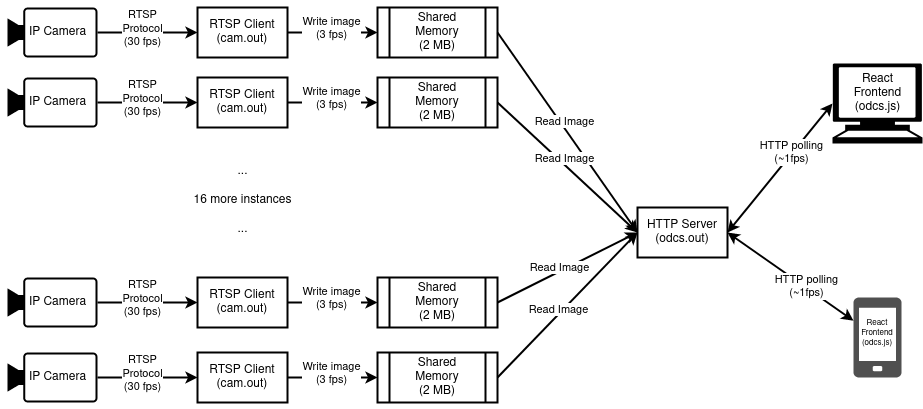

The diagram above was exported from draw.io. Its source (the exported page's mxGraphModel, read from the mxfile embedded in the PNG):
<mxGraphModel dx="1718" dy="901" grid="1" gridSize="10" guides="1" tooltips="1" connect="1" arrows="1" fold="1" page="1" pageScale="1" pageWidth="850" pageHeight="1100" math="0" shadow="0">
  <root>
    <mxCell id="0" />
    <mxCell id="1" parent="0" />
    <mxCell id="k68_5YPGHtgoW6fo5KtN-3" value="&lt;div&gt;RTSP Client&lt;/div&gt;&lt;div&gt;(cam.out)&lt;br&gt;&lt;/div&gt;" style="rounded=0;whiteSpace=wrap;html=1;strokeWidth=2;" parent="1" vertex="1">
      <mxGeometry x="230" y="90" width="90" height="50" as="geometry" />
    </mxCell>
    <mxCell id="k68_5YPGHtgoW6fo5KtN-6" value="" style="points=[[0,0.5,0],[0.19,0.02,0],[0.59,0,0],[0.985,0.02,0],[1,0.5,0],[0.985,0.98,0],[0.59,1,0],[0.19,0.98,0]];verticalLabelPosition=bottom;sketch=0;html=1;verticalAlign=top;aspect=fixed;align=center;pointerEvents=1;shape=mxgraph.cisco19.camera;fillColor=#000000;strokeColor=none;strokeWidth=14;" parent="1" vertex="1">
      <mxGeometry x="40" y="90" width="90" height="50" as="geometry" />
    </mxCell>
    <mxCell id="k68_5YPGHtgoW6fo5KtN-7" value="" style="endArrow=classic;html=1;rounded=0;exitX=1;exitY=0.5;exitDx=0;exitDy=0;exitPerimeter=0;entryX=0;entryY=0.5;entryDx=0;entryDy=0;strokeWidth=2;" parent="1" source="k68_5YPGHtgoW6fo5KtN-6" target="k68_5YPGHtgoW6fo5KtN-3" edge="1">
      <mxGeometry width="50" height="50" relative="1" as="geometry">
        <mxPoint x="120" y="280" as="sourcePoint" />
        <mxPoint x="170" y="230" as="targetPoint" />
        <Array as="points">
          <mxPoint x="190" y="115" />
        </Array>
      </mxGeometry>
    </mxCell>
    <mxCell id="k68_5YPGHtgoW6fo5KtN-8" value="&lt;div&gt;RTSP&lt;/div&gt;&lt;div&gt;Protocol&lt;/div&gt;&lt;div&gt;(30 fps)&lt;br&gt;&lt;/div&gt;" style="edgeLabel;html=1;align=center;verticalAlign=middle;resizable=0;points=[];" parent="k68_5YPGHtgoW6fo5KtN-7" vertex="1" connectable="0">
      <mxGeometry x="-0.0933" y="4" relative="1" as="geometry">
        <mxPoint as="offset" />
      </mxGeometry>
    </mxCell>
    <mxCell id="TewLs_EhTVlk3Gnn2zk7-1" value="&lt;div&gt;Shared&lt;/div&gt;&lt;div&gt;Memory&lt;/div&gt;&lt;div&gt;(2 MB)&lt;br&gt;&lt;/div&gt;" style="shape=process;whiteSpace=wrap;html=1;backgroundOutline=1;strokeWidth=2;" parent="1" vertex="1">
      <mxGeometry x="410" y="90" width="120" height="50" as="geometry" />
    </mxCell>
    <mxCell id="TewLs_EhTVlk3Gnn2zk7-2" value="" style="endArrow=classic;html=1;rounded=0;exitX=1;exitY=0.5;exitDx=0;exitDy=0;entryX=0;entryY=0.5;entryDx=0;entryDy=0;strokeWidth=2;" parent="1" source="k68_5YPGHtgoW6fo5KtN-3" target="TewLs_EhTVlk3Gnn2zk7-1" edge="1">
      <mxGeometry width="50" height="50" relative="1" as="geometry">
        <mxPoint x="370" y="210" as="sourcePoint" />
        <mxPoint x="500" y="210" as="targetPoint" />
        <Array as="points" />
      </mxGeometry>
    </mxCell>
    <mxCell id="TewLs_EhTVlk3Gnn2zk7-3" value="&lt;div&gt;Write image&lt;/div&gt;&lt;div&gt;(3 fps)&lt;br&gt;&lt;/div&gt;" style="edgeLabel;html=1;align=center;verticalAlign=middle;resizable=0;points=[];" parent="TewLs_EhTVlk3Gnn2zk7-2" vertex="1" connectable="0">
      <mxGeometry x="-0.0933" y="4" relative="1" as="geometry">
        <mxPoint x="3" as="offset" />
      </mxGeometry>
    </mxCell>
    <mxCell id="TewLs_EhTVlk3Gnn2zk7-5" value="&lt;div&gt;HTTP Server&lt;/div&gt;&lt;div&gt;(odcs.out)&lt;br&gt;&lt;/div&gt;" style="rounded=0;whiteSpace=wrap;html=1;strokeWidth=2;" parent="1" vertex="1">
      <mxGeometry x="670" y="290" width="90" height="50" as="geometry" />
    </mxCell>
    <mxCell id="TewLs_EhTVlk3Gnn2zk7-6" value="" style="endArrow=classic;html=1;rounded=0;exitX=1;exitY=0.5;exitDx=0;exitDy=0;entryX=0;entryY=0.5;entryDx=0;entryDy=0;strokeWidth=2;" parent="1" source="TewLs_EhTVlk3Gnn2zk7-1" target="TewLs_EhTVlk3Gnn2zk7-5" edge="1">
      <mxGeometry width="50" height="50" relative="1" as="geometry">
        <mxPoint x="610" y="100" as="sourcePoint" />
        <mxPoint x="720" y="100" as="targetPoint" />
        <Array as="points" />
      </mxGeometry>
    </mxCell>
    <mxCell id="TewLs_EhTVlk3Gnn2zk7-7" value="Read Image" style="edgeLabel;html=1;align=center;verticalAlign=middle;resizable=0;points=[];" parent="TewLs_EhTVlk3Gnn2zk7-6" vertex="1" connectable="0">
      <mxGeometry x="-0.0933" y="4" relative="1" as="geometry">
        <mxPoint as="offset" />
      </mxGeometry>
    </mxCell>
    <mxCell id="TewLs_EhTVlk3Gnn2zk7-9" value="" style="endArrow=classic;startArrow=classic;html=1;rounded=0;exitX=1;exitY=0.5;exitDx=0;exitDy=0;strokeWidth=2;entryX=0;entryY=0.5;entryDx=0;entryDy=0;entryPerimeter=0;" parent="1" source="TewLs_EhTVlk3Gnn2zk7-5" target="eqOkNrcOr78Is7jvoKHY-42" edge="1">
      <mxGeometry width="50" height="50" relative="1" as="geometry">
        <mxPoint x="700" y="265" as="sourcePoint" />
        <mxPoint x="890" y="247.75862068965523" as="targetPoint" />
      </mxGeometry>
    </mxCell>
    <mxCell id="TewLs_EhTVlk3Gnn2zk7-10" value="HTTP polling&#10;(~1fps)" style="edgeLabel;html=1;align=center;verticalAlign=middle;resizable=0;points=[];" parent="TewLs_EhTVlk3Gnn2zk7-9" vertex="1" connectable="0">
      <mxGeometry x="0.2337" y="1" relative="1" as="geometry">
        <mxPoint as="offset" />
      </mxGeometry>
    </mxCell>
    <mxCell id="eqOkNrcOr78Is7jvoKHY-1" value="&lt;div&gt;RTSP Client&lt;/div&gt;&lt;div&gt;(cam.out)&lt;br&gt;&lt;/div&gt;" style="rounded=0;whiteSpace=wrap;html=1;strokeWidth=2;" vertex="1" parent="1">
      <mxGeometry x="230" y="160" width="90" height="50" as="geometry" />
    </mxCell>
    <mxCell id="eqOkNrcOr78Is7jvoKHY-2" value="" style="points=[[0,0.5,0],[0.19,0.02,0],[0.59,0,0],[0.985,0.02,0],[1,0.5,0],[0.985,0.98,0],[0.59,1,0],[0.19,0.98,0]];verticalLabelPosition=bottom;sketch=0;html=1;verticalAlign=top;aspect=fixed;align=center;pointerEvents=1;shape=mxgraph.cisco19.camera;fillColor=#000000;strokeColor=none;strokeWidth=14;" vertex="1" parent="1">
      <mxGeometry x="40" y="160" width="90" height="50" as="geometry" />
    </mxCell>
    <mxCell id="eqOkNrcOr78Is7jvoKHY-3" value="" style="endArrow=classic;html=1;rounded=0;exitX=1;exitY=0.5;exitDx=0;exitDy=0;exitPerimeter=0;entryX=0;entryY=0.5;entryDx=0;entryDy=0;strokeWidth=2;" edge="1" parent="1" source="eqOkNrcOr78Is7jvoKHY-2" target="eqOkNrcOr78Is7jvoKHY-1">
      <mxGeometry width="50" height="50" relative="1" as="geometry">
        <mxPoint x="120" y="350" as="sourcePoint" />
        <mxPoint x="170" y="300" as="targetPoint" />
        <Array as="points">
          <mxPoint x="190" y="185" />
        </Array>
      </mxGeometry>
    </mxCell>
    <mxCell id="eqOkNrcOr78Is7jvoKHY-4" value="&lt;div&gt;RTSP&lt;/div&gt;&lt;div&gt;Protocol&lt;/div&gt;&lt;div&gt;(30 fps)&lt;br&gt;&lt;/div&gt;" style="edgeLabel;html=1;align=center;verticalAlign=middle;resizable=0;points=[];" vertex="1" connectable="0" parent="eqOkNrcOr78Is7jvoKHY-3">
      <mxGeometry x="-0.0933" y="4" relative="1" as="geometry">
        <mxPoint as="offset" />
      </mxGeometry>
    </mxCell>
    <mxCell id="eqOkNrcOr78Is7jvoKHY-5" value="&lt;div&gt;Shared&lt;/div&gt;&lt;div&gt;Memory&lt;/div&gt;&lt;div&gt;(2 MB)&lt;br&gt;&lt;/div&gt;" style="shape=process;whiteSpace=wrap;html=1;backgroundOutline=1;strokeWidth=2;" vertex="1" parent="1">
      <mxGeometry x="410" y="160" width="120" height="50" as="geometry" />
    </mxCell>
    <mxCell id="eqOkNrcOr78Is7jvoKHY-6" value="" style="endArrow=classic;html=1;rounded=0;exitX=1;exitY=0.5;exitDx=0;exitDy=0;entryX=0;entryY=0.5;entryDx=0;entryDy=0;strokeWidth=2;" edge="1" parent="1" source="eqOkNrcOr78Is7jvoKHY-1" target="eqOkNrcOr78Is7jvoKHY-5">
      <mxGeometry width="50" height="50" relative="1" as="geometry">
        <mxPoint x="370" y="280" as="sourcePoint" />
        <mxPoint x="500" y="280" as="targetPoint" />
        <Array as="points" />
      </mxGeometry>
    </mxCell>
    <mxCell id="eqOkNrcOr78Is7jvoKHY-7" value="&lt;div&gt;Write image&lt;/div&gt;&lt;div&gt;(3 fps)&lt;br&gt;&lt;/div&gt;" style="edgeLabel;html=1;align=center;verticalAlign=middle;resizable=0;points=[];" vertex="1" connectable="0" parent="eqOkNrcOr78Is7jvoKHY-6">
      <mxGeometry x="-0.0933" y="4" relative="1" as="geometry">
        <mxPoint x="3" as="offset" />
      </mxGeometry>
    </mxCell>
    <mxCell id="eqOkNrcOr78Is7jvoKHY-9" value="&lt;div&gt;RTSP Client&lt;/div&gt;&lt;div&gt;(cam.out)&lt;br&gt;&lt;/div&gt;" style="rounded=0;whiteSpace=wrap;html=1;strokeWidth=2;" vertex="1" parent="1">
      <mxGeometry x="230" y="360" width="90" height="50" as="geometry" />
    </mxCell>
    <mxCell id="eqOkNrcOr78Is7jvoKHY-10" value="" style="points=[[0,0.5,0],[0.19,0.02,0],[0.59,0,0],[0.985,0.02,0],[1,0.5,0],[0.985,0.98,0],[0.59,1,0],[0.19,0.98,0]];verticalLabelPosition=bottom;sketch=0;html=1;verticalAlign=top;aspect=fixed;align=center;pointerEvents=1;shape=mxgraph.cisco19.camera;fillColor=#000000;strokeColor=none;strokeWidth=14;" vertex="1" parent="1">
      <mxGeometry x="40" y="360" width="90" height="50" as="geometry" />
    </mxCell>
    <mxCell id="eqOkNrcOr78Is7jvoKHY-11" value="" style="endArrow=classic;html=1;rounded=0;exitX=1;exitY=0.5;exitDx=0;exitDy=0;exitPerimeter=0;entryX=0;entryY=0.5;entryDx=0;entryDy=0;strokeWidth=2;" edge="1" parent="1" source="eqOkNrcOr78Is7jvoKHY-10" target="eqOkNrcOr78Is7jvoKHY-9">
      <mxGeometry width="50" height="50" relative="1" as="geometry">
        <mxPoint x="120" y="550" as="sourcePoint" />
        <mxPoint x="170" y="500" as="targetPoint" />
        <Array as="points">
          <mxPoint x="190" y="385" />
        </Array>
      </mxGeometry>
    </mxCell>
    <mxCell id="eqOkNrcOr78Is7jvoKHY-12" value="&lt;div&gt;RTSP&lt;/div&gt;&lt;div&gt;Protocol&lt;/div&gt;&lt;div&gt;(30 fps)&lt;br&gt;&lt;/div&gt;" style="edgeLabel;html=1;align=center;verticalAlign=middle;resizable=0;points=[];" vertex="1" connectable="0" parent="eqOkNrcOr78Is7jvoKHY-11">
      <mxGeometry x="-0.0933" y="4" relative="1" as="geometry">
        <mxPoint as="offset" />
      </mxGeometry>
    </mxCell>
    <mxCell id="eqOkNrcOr78Is7jvoKHY-13" value="&lt;div&gt;Shared&lt;/div&gt;&lt;div&gt;Memory&lt;/div&gt;&lt;div&gt;(2 MB)&lt;br&gt;&lt;/div&gt;" style="shape=process;whiteSpace=wrap;html=1;backgroundOutline=1;strokeWidth=2;" vertex="1" parent="1">
      <mxGeometry x="410" y="360" width="120" height="50" as="geometry" />
    </mxCell>
    <mxCell id="eqOkNrcOr78Is7jvoKHY-14" value="" style="endArrow=classic;html=1;rounded=0;exitX=1;exitY=0.5;exitDx=0;exitDy=0;entryX=0;entryY=0.5;entryDx=0;entryDy=0;strokeWidth=2;" edge="1" parent="1" source="eqOkNrcOr78Is7jvoKHY-9" target="eqOkNrcOr78Is7jvoKHY-13">
      <mxGeometry width="50" height="50" relative="1" as="geometry">
        <mxPoint x="370" y="480" as="sourcePoint" />
        <mxPoint x="500" y="480" as="targetPoint" />
        <Array as="points" />
      </mxGeometry>
    </mxCell>
    <mxCell id="eqOkNrcOr78Is7jvoKHY-15" value="&lt;div&gt;Write image&lt;/div&gt;&lt;div&gt;(3 fps)&lt;br&gt;&lt;/div&gt;" style="edgeLabel;html=1;align=center;verticalAlign=middle;resizable=0;points=[];" vertex="1" connectable="0" parent="eqOkNrcOr78Is7jvoKHY-14">
      <mxGeometry x="-0.0933" y="4" relative="1" as="geometry">
        <mxPoint x="3" as="offset" />
      </mxGeometry>
    </mxCell>
    <mxCell id="eqOkNrcOr78Is7jvoKHY-17" value="&lt;div&gt;RTSP Client&lt;/div&gt;&lt;div&gt;(cam.out)&lt;br&gt;&lt;/div&gt;" style="rounded=0;whiteSpace=wrap;html=1;strokeWidth=2;" vertex="1" parent="1">
      <mxGeometry x="230" y="435" width="90" height="50" as="geometry" />
    </mxCell>
    <mxCell id="eqOkNrcOr78Is7jvoKHY-18" value="" style="points=[[0,0.5,0],[0.19,0.02,0],[0.59,0,0],[0.985,0.02,0],[1,0.5,0],[0.985,0.98,0],[0.59,1,0],[0.19,0.98,0]];verticalLabelPosition=bottom;sketch=0;html=1;verticalAlign=top;aspect=fixed;align=center;pointerEvents=1;shape=mxgraph.cisco19.camera;fillColor=#000000;strokeColor=none;strokeWidth=14;" vertex="1" parent="1">
      <mxGeometry x="40" y="435" width="90" height="50" as="geometry" />
    </mxCell>
    <mxCell id="eqOkNrcOr78Is7jvoKHY-19" value="" style="endArrow=classic;html=1;rounded=0;exitX=1;exitY=0.5;exitDx=0;exitDy=0;exitPerimeter=0;entryX=0;entryY=0.5;entryDx=0;entryDy=0;strokeWidth=2;" edge="1" parent="1" source="eqOkNrcOr78Is7jvoKHY-18" target="eqOkNrcOr78Is7jvoKHY-17">
      <mxGeometry width="50" height="50" relative="1" as="geometry">
        <mxPoint x="120" y="625" as="sourcePoint" />
        <mxPoint x="170" y="575" as="targetPoint" />
        <Array as="points">
          <mxPoint x="190" y="460" />
        </Array>
      </mxGeometry>
    </mxCell>
    <mxCell id="eqOkNrcOr78Is7jvoKHY-20" value="&lt;div&gt;RTSP&lt;/div&gt;&lt;div&gt;Protocol&lt;/div&gt;&lt;div&gt;(30 fps)&lt;br&gt;&lt;/div&gt;" style="edgeLabel;html=1;align=center;verticalAlign=middle;resizable=0;points=[];" vertex="1" connectable="0" parent="eqOkNrcOr78Is7jvoKHY-19">
      <mxGeometry x="-0.0933" y="4" relative="1" as="geometry">
        <mxPoint as="offset" />
      </mxGeometry>
    </mxCell>
    <mxCell id="eqOkNrcOr78Is7jvoKHY-21" value="&lt;div&gt;Shared&lt;/div&gt;&lt;div&gt;Memory&lt;/div&gt;&lt;div&gt;(2 MB)&lt;br&gt;&lt;/div&gt;" style="shape=process;whiteSpace=wrap;html=1;backgroundOutline=1;strokeWidth=2;" vertex="1" parent="1">
      <mxGeometry x="410" y="435" width="120" height="50" as="geometry" />
    </mxCell>
    <mxCell id="eqOkNrcOr78Is7jvoKHY-22" value="" style="endArrow=classic;html=1;rounded=0;exitX=1;exitY=0.5;exitDx=0;exitDy=0;entryX=0;entryY=0.5;entryDx=0;entryDy=0;strokeWidth=2;" edge="1" parent="1" source="eqOkNrcOr78Is7jvoKHY-17" target="eqOkNrcOr78Is7jvoKHY-21">
      <mxGeometry width="50" height="50" relative="1" as="geometry">
        <mxPoint x="370" y="555" as="sourcePoint" />
        <mxPoint x="500" y="555" as="targetPoint" />
        <Array as="points" />
      </mxGeometry>
    </mxCell>
    <mxCell id="eqOkNrcOr78Is7jvoKHY-23" value="&lt;div&gt;Write image&lt;/div&gt;&lt;div&gt;(3 fps)&lt;br&gt;&lt;/div&gt;" style="edgeLabel;html=1;align=center;verticalAlign=middle;resizable=0;points=[];" vertex="1" connectable="0" parent="eqOkNrcOr78Is7jvoKHY-22">
      <mxGeometry x="-0.0933" y="4" relative="1" as="geometry">
        <mxPoint x="3" as="offset" />
      </mxGeometry>
    </mxCell>
    <mxCell id="eqOkNrcOr78Is7jvoKHY-25" value="" style="endArrow=classic;html=1;rounded=0;exitX=1;exitY=0.5;exitDx=0;exitDy=0;strokeWidth=2;entryX=0;entryY=0.5;entryDx=0;entryDy=0;" edge="1" parent="1" source="eqOkNrcOr78Is7jvoKHY-5" target="TewLs_EhTVlk3Gnn2zk7-5">
      <mxGeometry width="50" height="50" relative="1" as="geometry">
        <mxPoint x="540" y="125" as="sourcePoint" />
        <mxPoint x="610" y="310" as="targetPoint" />
        <Array as="points" />
      </mxGeometry>
    </mxCell>
    <mxCell id="eqOkNrcOr78Is7jvoKHY-26" value="Read Image" style="edgeLabel;html=1;align=center;verticalAlign=middle;resizable=0;points=[];" vertex="1" connectable="0" parent="eqOkNrcOr78Is7jvoKHY-25">
      <mxGeometry x="-0.0933" y="4" relative="1" as="geometry">
        <mxPoint as="offset" />
      </mxGeometry>
    </mxCell>
    <mxCell id="eqOkNrcOr78Is7jvoKHY-27" value="" style="endArrow=classic;html=1;rounded=0;exitX=1;exitY=0.5;exitDx=0;exitDy=0;entryX=0;entryY=0.5;entryDx=0;entryDy=0;strokeWidth=2;" edge="1" parent="1" source="eqOkNrcOr78Is7jvoKHY-13" target="TewLs_EhTVlk3Gnn2zk7-5">
      <mxGeometry width="50" height="50" relative="1" as="geometry">
        <mxPoint x="550" y="135" as="sourcePoint" />
        <mxPoint x="630" y="335" as="targetPoint" />
        <Array as="points" />
      </mxGeometry>
    </mxCell>
    <mxCell id="eqOkNrcOr78Is7jvoKHY-28" value="Read Image" style="edgeLabel;html=1;align=center;verticalAlign=middle;resizable=0;points=[];" vertex="1" connectable="0" parent="eqOkNrcOr78Is7jvoKHY-27">
      <mxGeometry x="-0.0933" y="4" relative="1" as="geometry">
        <mxPoint as="offset" />
      </mxGeometry>
    </mxCell>
    <mxCell id="eqOkNrcOr78Is7jvoKHY-29" value="" style="endArrow=classic;html=1;rounded=0;exitX=1;exitY=0.5;exitDx=0;exitDy=0;entryX=0;entryY=0.5;entryDx=0;entryDy=0;strokeWidth=2;" edge="1" parent="1" source="eqOkNrcOr78Is7jvoKHY-21" target="TewLs_EhTVlk3Gnn2zk7-5">
      <mxGeometry width="50" height="50" relative="1" as="geometry">
        <mxPoint x="560" y="145" as="sourcePoint" />
        <mxPoint x="640" y="345" as="targetPoint" />
        <Array as="points" />
      </mxGeometry>
    </mxCell>
    <mxCell id="eqOkNrcOr78Is7jvoKHY-30" value="Read Image" style="edgeLabel;html=1;align=center;verticalAlign=middle;resizable=0;points=[];" vertex="1" connectable="0" parent="eqOkNrcOr78Is7jvoKHY-29">
      <mxGeometry x="-0.0933" y="4" relative="1" as="geometry">
        <mxPoint as="offset" />
      </mxGeometry>
    </mxCell>
    <mxCell id="eqOkNrcOr78Is7jvoKHY-33" value="&lt;div&gt;&lt;br&gt;&lt;/div&gt;&lt;div&gt;...&lt;/div&gt;&lt;div&gt;&lt;br&gt;&lt;/div&gt;&lt;div&gt;16 more instances&lt;/div&gt;&lt;div&gt;&lt;br&gt;&lt;/div&gt;&lt;div&gt;...&lt;br&gt;&lt;/div&gt;" style="text;html=1;resizable=0;autosize=1;align=center;verticalAlign=middle;points=[];fillColor=none;strokeColor=none;rounded=0;" vertex="1" parent="1">
      <mxGeometry x="215" y="226" width="120" height="100" as="geometry" />
    </mxCell>
    <mxCell id="eqOkNrcOr78Is7jvoKHY-35" value="&lt;div&gt;IP Camera&lt;/div&gt;" style="text;html=1;resizable=0;autosize=1;align=center;verticalAlign=middle;points=[];fillColor=none;strokeColor=none;rounded=0;" vertex="1" parent="1">
      <mxGeometry x="50" y="100" width="80" height="30" as="geometry" />
    </mxCell>
    <mxCell id="eqOkNrcOr78Is7jvoKHY-36" value="&lt;div&gt;IP Camera&lt;/div&gt;" style="text;html=1;resizable=0;autosize=1;align=center;verticalAlign=middle;points=[];fillColor=none;strokeColor=none;rounded=0;" vertex="1" parent="1">
      <mxGeometry x="50" y="170" width="80" height="30" as="geometry" />
    </mxCell>
    <mxCell id="eqOkNrcOr78Is7jvoKHY-37" value="&lt;div&gt;IP Camera&lt;/div&gt;" style="text;html=1;resizable=0;autosize=1;align=center;verticalAlign=middle;points=[];fillColor=none;strokeColor=none;rounded=0;" vertex="1" parent="1">
      <mxGeometry x="50" y="370" width="80" height="30" as="geometry" />
    </mxCell>
    <mxCell id="eqOkNrcOr78Is7jvoKHY-38" value="&lt;div&gt;IP Camera&lt;/div&gt;" style="text;html=1;resizable=0;autosize=1;align=center;verticalAlign=middle;points=[];fillColor=none;strokeColor=none;rounded=0;" vertex="1" parent="1">
      <mxGeometry x="50" y="445" width="80" height="30" as="geometry" />
    </mxCell>
    <mxCell id="eqOkNrcOr78Is7jvoKHY-42" value="" style="shape=mxgraph.signs.tech.computer;html=1;pointerEvents=1;fillColor=#000000;strokeColor=none;verticalLabelPosition=bottom;verticalAlign=top;align=center;" vertex="1" parent="1">
      <mxGeometry x="865" y="146" width="90" height="80" as="geometry" />
    </mxCell>
    <mxCell id="eqOkNrcOr78Is7jvoKHY-45" value="" style="sketch=0;pointerEvents=1;shadow=0;dashed=0;html=1;strokeColor=none;fillColor=#505050;labelPosition=center;verticalLabelPosition=bottom;verticalAlign=top;outlineConnect=0;align=center;shape=mxgraph.office.devices.cell_phone_generic;" vertex="1" parent="1">
      <mxGeometry x="886" y="380" width="48" height="80" as="geometry" />
    </mxCell>
    <mxCell id="eqOkNrcOr78Is7jvoKHY-50" value="" style="endArrow=classic;startArrow=classic;html=1;rounded=0;exitX=1;exitY=0.5;exitDx=0;exitDy=0;strokeWidth=2;" edge="1" parent="1" source="TewLs_EhTVlk3Gnn2zk7-5" target="eqOkNrcOr78Is7jvoKHY-45">
      <mxGeometry width="50" height="50" relative="1" as="geometry">
        <mxPoint x="790" y="345" as="sourcePoint" />
        <mxPoint x="900" y="260.0000000000001" as="targetPoint" />
      </mxGeometry>
    </mxCell>
    <mxCell id="eqOkNrcOr78Is7jvoKHY-51" value="HTTP polling&#10;(~1fps)" style="edgeLabel;html=1;align=center;verticalAlign=middle;resizable=0;points=[];" vertex="1" connectable="0" parent="eqOkNrcOr78Is7jvoKHY-50">
      <mxGeometry x="0.2337" y="1" relative="1" as="geometry">
        <mxPoint as="offset" />
      </mxGeometry>
    </mxCell>
    <mxCell id="eqOkNrcOr78Is7jvoKHY-53" value="React&lt;br&gt;Frontend&lt;br&gt;(odcs.js)" style="text;html=1;resizable=0;autosize=1;align=center;verticalAlign=middle;points=[];fillColor=none;strokeColor=none;rounded=0;" vertex="1" parent="1">
      <mxGeometry x="875" y="146" width="70" height="60" as="geometry" />
    </mxCell>
    <mxCell id="eqOkNrcOr78Is7jvoKHY-56" value="React&lt;br style=&quot;font-size: 8px;&quot;&gt;Frontend&lt;br style=&quot;font-size: 8px;&quot;&gt;(odcs.js)" style="text;whiteSpace=wrap;html=1;align=center;fontSize=8;" vertex="1" parent="1">
      <mxGeometry x="870" y="395" width="80" height="70" as="geometry" />
    </mxCell>
  </root>
</mxGraphModel>